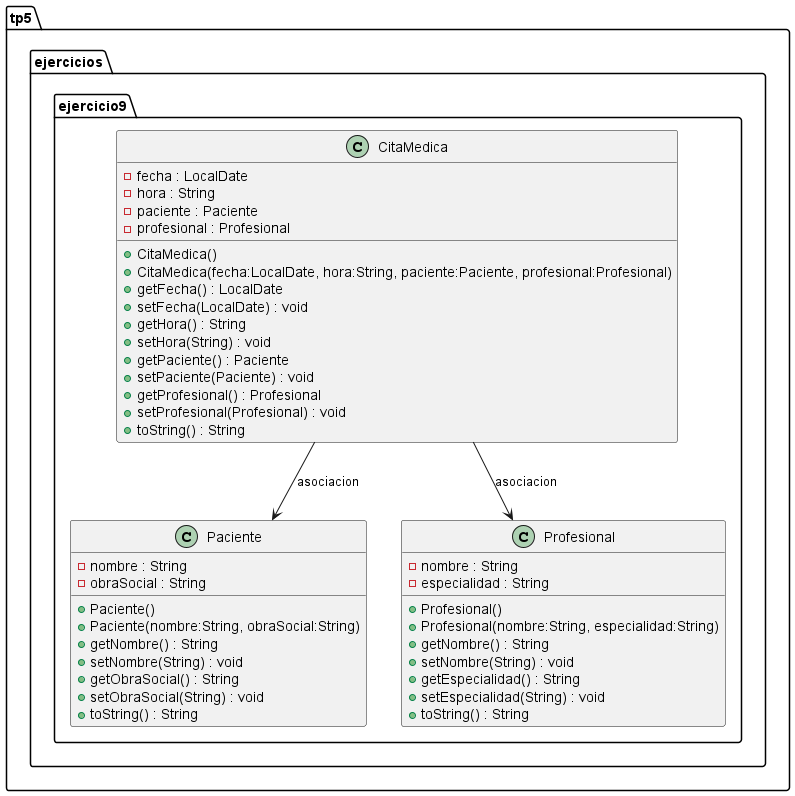

The diagram above was rendered by PlantUML. Its source (embedded in the PNG):
@startuml
package tp5.ejercicios.ejercicio9 {
  class CitaMedica {
    - fecha : LocalDate
    - hora : String
    - paciente : Paciente
    - profesional : Profesional
    + CitaMedica()
    + CitaMedica(fecha:LocalDate, hora:String, paciente:Paciente, profesional:Profesional)
    + getFecha() : LocalDate
    + setFecha(LocalDate) : void
    + getHora() : String
    + setHora(String) : void
    + getPaciente() : Paciente
    + setPaciente(Paciente) : void
    + getProfesional() : Profesional
    + setProfesional(Profesional) : void
    + toString() : String
  }

  class Paciente {
    - nombre : String
    - obraSocial : String
    + Paciente()
    + Paciente(nombre:String, obraSocial:String)
    + getNombre() : String
    + setNombre(String) : void
    + getObraSocial() : String
    + setObraSocial(String) : void
    + toString() : String
  }

  class Profesional {
    - nombre : String
    - especialidad : String
    + Profesional()
    + Profesional(nombre:String, especialidad:String)
    + getNombre() : String
    + setNombre(String) : void
    + getEspecialidad() : String
    + setEspecialidad(String) : void
    + toString() : String
  }

  ' Asociaciones unidireccionales desde CitaMedica
  CitaMedica --> Paciente : asociacion
  CitaMedica --> Profesional : asociacion
}
@enduml